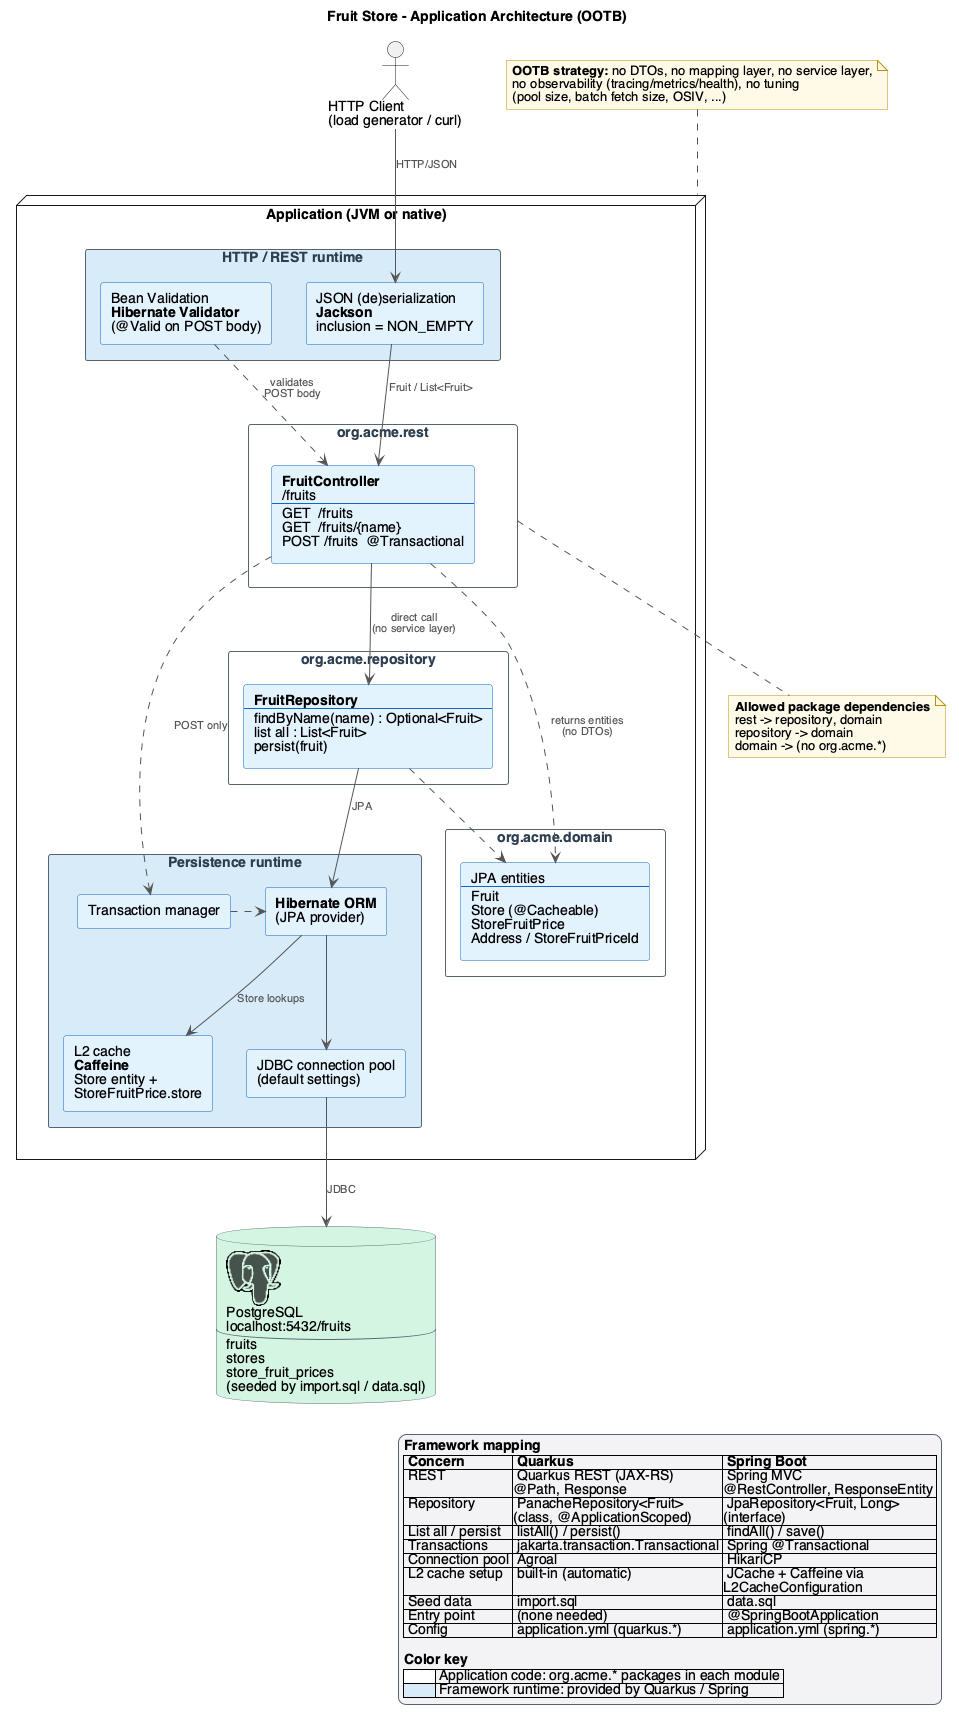

The diagram above was rendered by PlantUML. Its source (embedded in the PNG):
@startuml architecture
' Fruit Store application architecture (OOTB strategy)
' Identical across all modules - only framework idioms differ (see TCK.md sections 4-6, 8, 10)

!include <logos/postgresql>

title Fruit Store - Application Architecture (OOTB)

' Stereotypes only drive the colors (explained in the legend's color key):
'   <<application>> = org.acme.* packages written/copied per module
'   <<framework>>   = runtime provided by Quarkus / Spring
' The optional, framework-specific org.acme.config package (e.g. Spring's
' L2CacheConfiguration / GraalVMConfig) is intentionally omitted.
hide stereotype

skinparam shadowing false
skinparam defaultFontName Helvetica
skinparam componentStyle rectangle
skinparam ArrowColor #555555
skinparam ArrowFontColor #555555
skinparam ArrowFontSize 11
skinparam rectangle {
  BorderColor #566573
  FontColor #2C3E50
  BackgroundColor<<application>> #FFFFFF
  BackgroundColor<<framework>> #D6EAF8
}
skinparam component {
  BorderColor #1565C0
  BackgroundColor #E3F2FD
}
skinparam legend {
  BackgroundColor #F2F3F4
  BorderColor #566573
}
skinparam database {
  BorderColor #566573
  BackgroundColor #D5F5E3
}
skinparam note {
  BackgroundColor #FEF9E7
  BorderColor #B7950B
}

actor "HTTP Client\n(load generator / curl)" as client

node "Application (JVM or native)" as app {

  rectangle "HTTP / REST runtime" <<framework>> as http {
    component "JSON (de)serialization\n<b>Jackson</b>\ninclusion = NON_EMPTY" as jackson
    component "Bean Validation\n<b>Hibernate Validator</b>\n(@Valid on POST body)" as validation
  }

  rectangle "org.acme.rest" <<application>> as restPkg {
    component "<b>FruitController</b>\n/fruits\n----\nGET  /fruits\nGET  /fruits/{name}\nPOST /fruits  @Transactional" as controller
  }

  rectangle "org.acme.repository" <<application>> as repoPkg {
    component "<b>FruitRepository</b>\n----\nfindByName(name) : Optional<Fruit>\nlist all : List<Fruit>\npersist(fruit)" as repository
  }

  rectangle "org.acme.domain" <<application>> as domainPkg {
    component "JPA entities\n----\nFruit\nStore (@Cacheable)\nStoreFruitPrice\nAddress / StoreFruitPriceId" as domain
  }


  rectangle "Persistence runtime" <<framework>> as persistence {
    component "<b>Hibernate ORM</b>\n(JPA provider)" as hibernate
    component "L2 cache\n<b>Caffeine</b>\nStore entity +\nStoreFruitPrice.store" as l2cache
    component "JDBC connection pool\n(default settings)" as pool
    component "Transaction manager" as tx
  }
}

database "<$postgresql>\nPostgreSQL\nlocalhost:5432/fruits\n----\nfruits\nstores\nstore_fruit_prices\n(seeded by import.sql / data.sql)" as db

' Request flow
client --> jackson : HTTP/JSON
jackson --> controller : Fruit / List<Fruit>
validation .> controller : validates\nPOST body
controller --> repository : direct call\n(no service layer)
controller ..> domain : returns entities\n(no DTOs)
controller .> tx : POST only
repository ..> domain
repository --> hibernate : JPA
hibernate --> l2cache : Store lookups
hibernate --> pool
tx .> hibernate
pool --> db : JDBC

legend right
  <b>Framework mapping</b>
  |= Concern |= Quarkus |= Spring Boot |
  | REST | Quarkus REST (JAX-RS)\n@Path, Response | Spring MVC\n@RestController, ResponseEntity |
  | Repository | PanacheRepository<Fruit>\n(class, @ApplicationScoped) | JpaRepository<Fruit, Long>\n(interface) |
  | List all / persist | listAll() / persist() | findAll() / save() |
  | Transactions | jakarta.transaction.Transactional | Spring @Transactional |
  | Connection pool | Agroal | HikariCP |
  | L2 cache setup | built-in (automatic) | JCache + Caffeine via\nL2CacheConfiguration |
  | Seed data | import.sql | data.sql |
  | Entry point | (none needed) | @SpringBootApplication |
  | Config | application.yml (quarkus.*) | application.yml (spring.*) |

  <b>Color key</b>
  |<#FFFFFF>        | Application code: org.acme.* packages in each module |
  |<#D6EAF8>        | Framework runtime: provided by Quarkus / Spring |
endlegend

note bottom of restPkg
  <b>Allowed package dependencies</b>
  rest -> repository, domain
  repository -> domain
  domain -> (no org.acme.*)
end note

note top of app
  <b>OOTB strategy:</b> no DTOs, no mapping layer, no service layer,
  no observability (tracing/metrics/health), no tuning
  (pool size, batch fetch size, OSIV, ...)
end note

@enduml